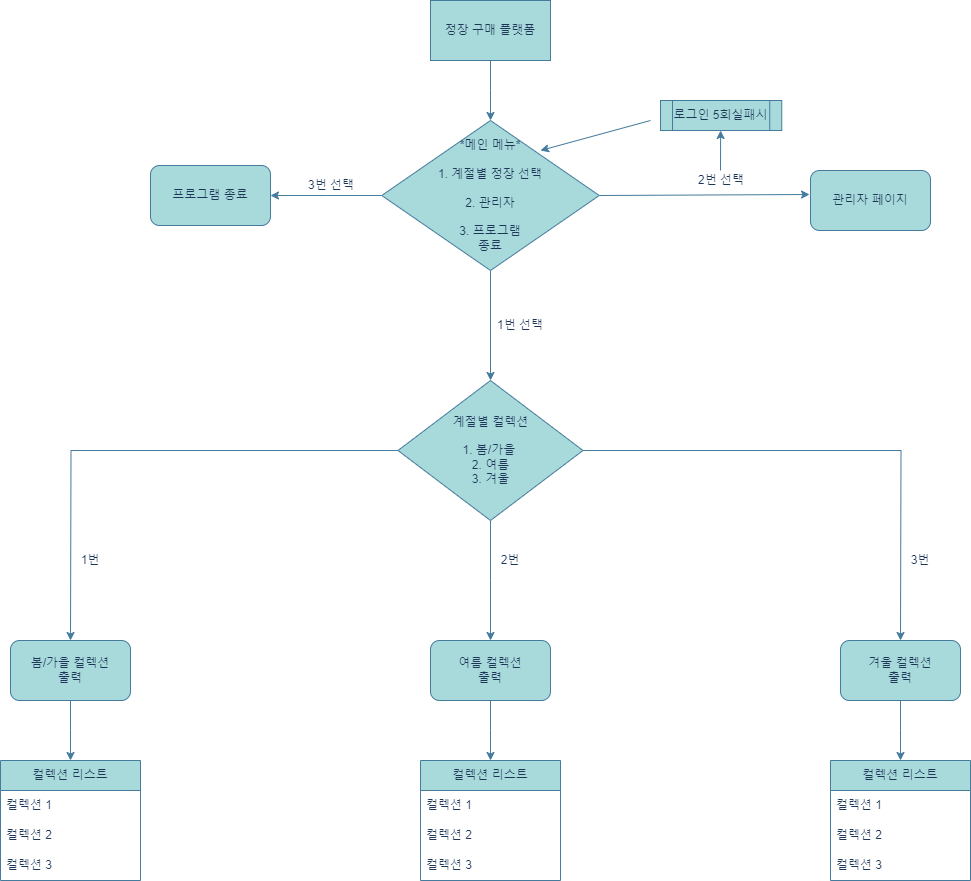

The diagram above was exported from draw.io. Its source (the exported page's mxGraphModel, read from the mxfile embedded in the PNG):
<mxGraphModel dx="2261" dy="758" grid="1" gridSize="10" guides="1" tooltips="1" connect="1" arrows="1" fold="1" page="1" pageScale="1" pageWidth="827" pageHeight="1169" math="0" shadow="0">
  <root>
    <mxCell id="WIyWlLk6GJQsqaUBKTNV-0" />
    <mxCell id="WIyWlLk6GJQsqaUBKTNV-1" parent="WIyWlLk6GJQsqaUBKTNV-0" />
    <mxCell id="mp04E4Kz019bbYAZiw5E-1" style="edgeStyle=orthogonalEdgeStyle;rounded=0;orthogonalLoop=1;jettySize=auto;html=1;exitX=0.5;exitY=1;exitDx=0;exitDy=0;labelBackgroundColor=none;strokeColor=#457B9D;fontColor=default;" parent="WIyWlLk6GJQsqaUBKTNV-1" source="mp04E4Kz019bbYAZiw5E-0" edge="1">
      <mxGeometry relative="1" as="geometry">
        <mxPoint x="420" y="160" as="targetPoint" />
      </mxGeometry>
    </mxCell>
    <mxCell id="mp04E4Kz019bbYAZiw5E-0" value="정장 구매 플랫폼" style="rounded=0;whiteSpace=wrap;html=1;labelBackgroundColor=none;fillColor=#A8DADC;strokeColor=#457B9D;fontColor=#1D3557;" parent="WIyWlLk6GJQsqaUBKTNV-1" vertex="1">
      <mxGeometry x="360" y="40" width="120" height="60" as="geometry" />
    </mxCell>
    <mxCell id="mp04E4Kz019bbYAZiw5E-8" style="edgeStyle=orthogonalEdgeStyle;rounded=0;orthogonalLoop=1;jettySize=auto;html=1;exitX=0.5;exitY=1;exitDx=0;exitDy=0;labelBackgroundColor=none;strokeColor=#457B9D;fontColor=default;" parent="WIyWlLk6GJQsqaUBKTNV-1" source="mp04E4Kz019bbYAZiw5E-3" target="mp04E4Kz019bbYAZiw5E-9" edge="1">
      <mxGeometry relative="1" as="geometry">
        <mxPoint x="420" y="350" as="targetPoint" />
      </mxGeometry>
    </mxCell>
    <mxCell id="mp04E4Kz019bbYAZiw5E-12" style="edgeStyle=orthogonalEdgeStyle;rounded=0;orthogonalLoop=1;jettySize=auto;html=1;exitX=0;exitY=0.5;exitDx=0;exitDy=0;labelBackgroundColor=none;strokeColor=#457B9D;fontColor=default;" parent="WIyWlLk6GJQsqaUBKTNV-1" source="mp04E4Kz019bbYAZiw5E-3" edge="1">
      <mxGeometry relative="1" as="geometry">
        <mxPoint x="200" y="235" as="targetPoint" />
      </mxGeometry>
    </mxCell>
    <mxCell id="mp04E4Kz019bbYAZiw5E-3" value="*메인 메뉴*&lt;br&gt;&lt;br&gt;1. 계절별 정장 선택&lt;br&gt;&lt;br&gt;2. 관리자&lt;br&gt;&lt;br&gt;3. 프로그램&lt;br&gt;종료" style="rhombus;whiteSpace=wrap;html=1;labelBackgroundColor=none;fillColor=#A8DADC;strokeColor=#457B9D;fontColor=#1D3557;" parent="WIyWlLk6GJQsqaUBKTNV-1" vertex="1">
      <mxGeometry x="311.25" y="160" width="217.5" height="150" as="geometry" />
    </mxCell>
    <mxCell id="mp04E4Kz019bbYAZiw5E-30" style="edgeStyle=orthogonalEdgeStyle;rounded=0;orthogonalLoop=1;jettySize=auto;html=1;exitX=0;exitY=0.5;exitDx=0;exitDy=0;strokeColor=#457B9D;fontColor=default;fillColor=#A8DADC;labelBackgroundColor=none;" parent="WIyWlLk6GJQsqaUBKTNV-1" source="mp04E4Kz019bbYAZiw5E-9" edge="1">
      <mxGeometry relative="1" as="geometry">
        <mxPoint y="680" as="targetPoint" />
      </mxGeometry>
    </mxCell>
    <mxCell id="mp04E4Kz019bbYAZiw5E-31" style="edgeStyle=orthogonalEdgeStyle;rounded=0;orthogonalLoop=1;jettySize=auto;html=1;exitX=1;exitY=0.5;exitDx=0;exitDy=0;strokeColor=#457B9D;fontColor=default;fillColor=#A8DADC;labelBackgroundColor=none;" parent="WIyWlLk6GJQsqaUBKTNV-1" source="mp04E4Kz019bbYAZiw5E-9" edge="1">
      <mxGeometry relative="1" as="geometry">
        <mxPoint x="830" y="680" as="targetPoint" />
      </mxGeometry>
    </mxCell>
    <mxCell id="mp04E4Kz019bbYAZiw5E-32" style="edgeStyle=orthogonalEdgeStyle;rounded=0;orthogonalLoop=1;jettySize=auto;html=1;exitX=0.5;exitY=1;exitDx=0;exitDy=0;strokeColor=#457B9D;fontColor=default;fillColor=#A8DADC;labelBackgroundColor=none;" parent="WIyWlLk6GJQsqaUBKTNV-1" source="mp04E4Kz019bbYAZiw5E-9" edge="1">
      <mxGeometry relative="1" as="geometry">
        <mxPoint x="420" y="680" as="targetPoint" />
      </mxGeometry>
    </mxCell>
    <mxCell id="mp04E4Kz019bbYAZiw5E-9" value="계절별 컬렉션&lt;br&gt;&lt;br&gt;1. 봄/가을&amp;nbsp;&lt;br&gt;2. 여름&lt;br&gt;3. 겨울" style="rhombus;whiteSpace=wrap;html=1;labelBackgroundColor=none;fillColor=#A8DADC;strokeColor=#457B9D;fontColor=#1D3557;" parent="WIyWlLk6GJQsqaUBKTNV-1" vertex="1">
      <mxGeometry x="327.5" y="420" width="185" height="140" as="geometry" />
    </mxCell>
    <mxCell id="mp04E4Kz019bbYAZiw5E-11" value="1번 선택" style="text;html=1;strokeColor=none;fillColor=none;align=center;verticalAlign=middle;whiteSpace=wrap;rounded=0;labelBackgroundColor=none;fontColor=#1D3557;" parent="WIyWlLk6GJQsqaUBKTNV-1" vertex="1">
      <mxGeometry x="420" y="350" width="60" height="30" as="geometry" />
    </mxCell>
    <mxCell id="mp04E4Kz019bbYAZiw5E-13" value="3번 선택" style="text;html=1;strokeColor=none;fillColor=none;align=center;verticalAlign=middle;whiteSpace=wrap;rounded=0;labelBackgroundColor=none;fontColor=#1D3557;" parent="WIyWlLk6GJQsqaUBKTNV-1" vertex="1">
      <mxGeometry x="211.25" y="210" width="100" height="30" as="geometry" />
    </mxCell>
    <mxCell id="mp04E4Kz019bbYAZiw5E-14" value="프로그램 종료" style="rounded=1;whiteSpace=wrap;html=1;labelBackgroundColor=none;fillColor=#A8DADC;strokeColor=#457B9D;fontColor=#1D3557;" parent="WIyWlLk6GJQsqaUBKTNV-1" vertex="1">
      <mxGeometry x="80" y="205" width="120" height="60" as="geometry" />
    </mxCell>
    <mxCell id="mp04E4Kz019bbYAZiw5E-17" value="관리자 페이지" style="rounded=1;whiteSpace=wrap;html=1;labelBackgroundColor=none;fillColor=#A8DADC;strokeColor=#457B9D;fontColor=#1D3557;" parent="WIyWlLk6GJQsqaUBKTNV-1" vertex="1">
      <mxGeometry x="740" y="210" width="120" height="60" as="geometry" />
    </mxCell>
    <mxCell id="mp04E4Kz019bbYAZiw5E-20" value="2번 선택" style="text;html=1;strokeColor=none;fillColor=none;align=center;verticalAlign=middle;whiteSpace=wrap;rounded=0;labelBackgroundColor=none;fontColor=#1D3557;" parent="WIyWlLk6GJQsqaUBKTNV-1" vertex="1">
      <mxGeometry x="620.63" y="205" width="60" height="30" as="geometry" />
    </mxCell>
    <mxCell id="mp04E4Kz019bbYAZiw5E-21" value="" style="endArrow=classic;html=1;rounded=0;entryX=0.427;entryY=1.067;entryDx=0;entryDy=0;entryPerimeter=0;labelBackgroundColor=none;strokeColor=#457B9D;fontColor=default;" parent="WIyWlLk6GJQsqaUBKTNV-1" edge="1">
      <mxGeometry width="50" height="50" relative="1" as="geometry">
        <mxPoint x="650" y="210" as="sourcePoint" />
        <mxPoint x="650.13" y="170" as="targetPoint" />
      </mxGeometry>
    </mxCell>
    <mxCell id="mp04E4Kz019bbYAZiw5E-28" value="" style="endArrow=classic;html=1;rounded=0;entryX=0.73;entryY=0.2;entryDx=0;entryDy=0;entryPerimeter=0;labelBackgroundColor=none;strokeColor=#457B9D;fontColor=default;" parent="WIyWlLk6GJQsqaUBKTNV-1" target="mp04E4Kz019bbYAZiw5E-3" edge="1">
      <mxGeometry width="50" height="50" relative="1" as="geometry">
        <mxPoint x="580" y="160" as="sourcePoint" />
        <mxPoint x="540" y="70" as="targetPoint" />
      </mxGeometry>
    </mxCell>
    <mxCell id="mp04E4Kz019bbYAZiw5E-29" value="로그인 5회실패시" style="shape=process;whiteSpace=wrap;html=1;backgroundOutline=1;labelBackgroundColor=none;fillColor=#A8DADC;strokeColor=#457B9D;fontColor=#1D3557;" parent="WIyWlLk6GJQsqaUBKTNV-1" vertex="1">
      <mxGeometry x="590" y="140" width="121.25" height="30" as="geometry" />
    </mxCell>
    <mxCell id="gZsmlViLa8MZKqM7oIMW-1" style="edgeStyle=orthogonalEdgeStyle;rounded=0;orthogonalLoop=1;jettySize=auto;html=1;exitX=0.5;exitY=1;exitDx=0;exitDy=0;strokeColor=#457B9D;fontColor=#1D3557;fillColor=#A8DADC;" edge="1" parent="WIyWlLk6GJQsqaUBKTNV-1" source="mp04E4Kz019bbYAZiw5E-33">
      <mxGeometry relative="1" as="geometry">
        <mxPoint y="800" as="targetPoint" />
      </mxGeometry>
    </mxCell>
    <mxCell id="mp04E4Kz019bbYAZiw5E-33" value="봄/가을 컬렉션&lt;br&gt;출력" style="rounded=1;whiteSpace=wrap;html=1;strokeColor=#457B9D;fontColor=#1D3557;fillColor=#A8DADC;labelBackgroundColor=none;" parent="WIyWlLk6GJQsqaUBKTNV-1" vertex="1">
      <mxGeometry x="-60" y="680" width="120" height="60" as="geometry" />
    </mxCell>
    <mxCell id="gZsmlViLa8MZKqM7oIMW-2" style="edgeStyle=orthogonalEdgeStyle;rounded=0;orthogonalLoop=1;jettySize=auto;html=1;exitX=0.5;exitY=1;exitDx=0;exitDy=0;strokeColor=#457B9D;fontColor=#1D3557;fillColor=#A8DADC;" edge="1" parent="WIyWlLk6GJQsqaUBKTNV-1" source="mp04E4Kz019bbYAZiw5E-34">
      <mxGeometry relative="1" as="geometry">
        <mxPoint x="420" y="800" as="targetPoint" />
      </mxGeometry>
    </mxCell>
    <mxCell id="mp04E4Kz019bbYAZiw5E-34" value="여름 컬렉션&lt;br style=&quot;border-color: var(--border-color);&quot;&gt;출력" style="rounded=1;whiteSpace=wrap;html=1;strokeColor=#457B9D;fontColor=#1D3557;fillColor=#A8DADC;labelBackgroundColor=none;" parent="WIyWlLk6GJQsqaUBKTNV-1" vertex="1">
      <mxGeometry x="360" y="680" width="120" height="60" as="geometry" />
    </mxCell>
    <mxCell id="gZsmlViLa8MZKqM7oIMW-3" style="edgeStyle=orthogonalEdgeStyle;rounded=0;orthogonalLoop=1;jettySize=auto;html=1;exitX=0.5;exitY=1;exitDx=0;exitDy=0;strokeColor=#457B9D;fontColor=#1D3557;fillColor=#A8DADC;" edge="1" parent="WIyWlLk6GJQsqaUBKTNV-1" source="mp04E4Kz019bbYAZiw5E-35">
      <mxGeometry relative="1" as="geometry">
        <mxPoint x="830" y="800" as="targetPoint" />
      </mxGeometry>
    </mxCell>
    <mxCell id="mp04E4Kz019bbYAZiw5E-35" value="겨울 컬렉션&lt;br style=&quot;border-color: var(--border-color);&quot;&gt;출력" style="rounded=1;whiteSpace=wrap;html=1;strokeColor=#457B9D;fontColor=#1D3557;fillColor=#A8DADC;labelBackgroundColor=none;" parent="WIyWlLk6GJQsqaUBKTNV-1" vertex="1">
      <mxGeometry x="770" y="680" width="120" height="60" as="geometry" />
    </mxCell>
    <mxCell id="mp04E4Kz019bbYAZiw5E-36" value="1번" style="text;html=1;strokeColor=none;fillColor=none;align=center;verticalAlign=middle;whiteSpace=wrap;rounded=0;fontColor=#1D3557;labelBackgroundColor=none;" parent="WIyWlLk6GJQsqaUBKTNV-1" vertex="1">
      <mxGeometry x="-10" y="585" width="60" height="30" as="geometry" />
    </mxCell>
    <mxCell id="mp04E4Kz019bbYAZiw5E-37" value="3번" style="text;html=1;strokeColor=none;fillColor=none;align=center;verticalAlign=middle;whiteSpace=wrap;rounded=0;fontColor=#1D3557;labelBackgroundColor=none;" parent="WIyWlLk6GJQsqaUBKTNV-1" vertex="1">
      <mxGeometry x="820" y="585" width="60" height="30" as="geometry" />
    </mxCell>
    <mxCell id="mp04E4Kz019bbYAZiw5E-38" value="2번" style="text;html=1;strokeColor=none;fillColor=none;align=center;verticalAlign=middle;whiteSpace=wrap;rounded=0;fontColor=#1D3557;labelBackgroundColor=none;" parent="WIyWlLk6GJQsqaUBKTNV-1" vertex="1">
      <mxGeometry x="410" y="585" width="60" height="30" as="geometry" />
    </mxCell>
    <mxCell id="gZsmlViLa8MZKqM7oIMW-0" value="" style="endArrow=classic;html=1;rounded=0;labelBackgroundColor=none;strokeColor=#457B9D;fontColor=default;exitX=1;exitY=0.5;exitDx=0;exitDy=0;entryX=-0.008;entryY=0.4;entryDx=0;entryDy=0;entryPerimeter=0;" edge="1" parent="WIyWlLk6GJQsqaUBKTNV-1" source="mp04E4Kz019bbYAZiw5E-3" target="mp04E4Kz019bbYAZiw5E-17">
      <mxGeometry width="50" height="50" relative="1" as="geometry">
        <mxPoint x="650" y="310" as="sourcePoint" />
        <mxPoint x="700" y="260" as="targetPoint" />
      </mxGeometry>
    </mxCell>
    <mxCell id="gZsmlViLa8MZKqM7oIMW-5" value="컬렉션 리스트" style="swimlane;fontStyle=0;childLayout=stackLayout;horizontal=1;startSize=30;horizontalStack=0;resizeParent=1;resizeParentMax=0;resizeLast=0;collapsible=1;marginBottom=0;whiteSpace=wrap;html=1;strokeColor=#457B9D;fontColor=#1D3557;fillColor=#A8DADC;" vertex="1" parent="WIyWlLk6GJQsqaUBKTNV-1">
      <mxGeometry x="-70" y="800" width="140" height="120" as="geometry" />
    </mxCell>
    <mxCell id="gZsmlViLa8MZKqM7oIMW-6" value="컬렉션 1" style="text;strokeColor=none;fillColor=none;align=left;verticalAlign=middle;spacingLeft=4;spacingRight=4;overflow=hidden;points=[[0,0.5],[1,0.5]];portConstraint=eastwest;rotatable=0;whiteSpace=wrap;html=1;fontColor=#1D3557;" vertex="1" parent="gZsmlViLa8MZKqM7oIMW-5">
      <mxGeometry y="30" width="140" height="30" as="geometry" />
    </mxCell>
    <mxCell id="gZsmlViLa8MZKqM7oIMW-7" value="컬렉션 2" style="text;strokeColor=none;fillColor=none;align=left;verticalAlign=middle;spacingLeft=4;spacingRight=4;overflow=hidden;points=[[0,0.5],[1,0.5]];portConstraint=eastwest;rotatable=0;whiteSpace=wrap;html=1;fontColor=#1D3557;" vertex="1" parent="gZsmlViLa8MZKqM7oIMW-5">
      <mxGeometry y="60" width="140" height="30" as="geometry" />
    </mxCell>
    <mxCell id="gZsmlViLa8MZKqM7oIMW-8" value="컬렉션 3" style="text;strokeColor=none;fillColor=none;align=left;verticalAlign=middle;spacingLeft=4;spacingRight=4;overflow=hidden;points=[[0,0.5],[1,0.5]];portConstraint=eastwest;rotatable=0;whiteSpace=wrap;html=1;fontColor=#1D3557;" vertex="1" parent="gZsmlViLa8MZKqM7oIMW-5">
      <mxGeometry y="90" width="140" height="30" as="geometry" />
    </mxCell>
    <mxCell id="gZsmlViLa8MZKqM7oIMW-9" value="컬렉션 리스트" style="swimlane;fontStyle=0;childLayout=stackLayout;horizontal=1;startSize=30;horizontalStack=0;resizeParent=1;resizeParentMax=0;resizeLast=0;collapsible=1;marginBottom=0;whiteSpace=wrap;html=1;strokeColor=#457B9D;fontColor=#1D3557;fillColor=#A8DADC;" vertex="1" parent="WIyWlLk6GJQsqaUBKTNV-1">
      <mxGeometry x="350" y="800" width="140" height="120" as="geometry" />
    </mxCell>
    <mxCell id="gZsmlViLa8MZKqM7oIMW-10" value="컬렉션 1" style="text;strokeColor=none;fillColor=none;align=left;verticalAlign=middle;spacingLeft=4;spacingRight=4;overflow=hidden;points=[[0,0.5],[1,0.5]];portConstraint=eastwest;rotatable=0;whiteSpace=wrap;html=1;fontColor=#1D3557;" vertex="1" parent="gZsmlViLa8MZKqM7oIMW-9">
      <mxGeometry y="30" width="140" height="30" as="geometry" />
    </mxCell>
    <mxCell id="gZsmlViLa8MZKqM7oIMW-11" value="컬렉션 2" style="text;strokeColor=none;fillColor=none;align=left;verticalAlign=middle;spacingLeft=4;spacingRight=4;overflow=hidden;points=[[0,0.5],[1,0.5]];portConstraint=eastwest;rotatable=0;whiteSpace=wrap;html=1;fontColor=#1D3557;" vertex="1" parent="gZsmlViLa8MZKqM7oIMW-9">
      <mxGeometry y="60" width="140" height="30" as="geometry" />
    </mxCell>
    <mxCell id="gZsmlViLa8MZKqM7oIMW-12" value="컬렉션 3" style="text;strokeColor=none;fillColor=none;align=left;verticalAlign=middle;spacingLeft=4;spacingRight=4;overflow=hidden;points=[[0,0.5],[1,0.5]];portConstraint=eastwest;rotatable=0;whiteSpace=wrap;html=1;fontColor=#1D3557;" vertex="1" parent="gZsmlViLa8MZKqM7oIMW-9">
      <mxGeometry y="90" width="140" height="30" as="geometry" />
    </mxCell>
    <mxCell id="gZsmlViLa8MZKqM7oIMW-13" value="컬렉션 리스트" style="swimlane;fontStyle=0;childLayout=stackLayout;horizontal=1;startSize=30;horizontalStack=0;resizeParent=1;resizeParentMax=0;resizeLast=0;collapsible=1;marginBottom=0;whiteSpace=wrap;html=1;strokeColor=#457B9D;fontColor=#1D3557;fillColor=#A8DADC;" vertex="1" parent="WIyWlLk6GJQsqaUBKTNV-1">
      <mxGeometry x="760" y="800" width="140" height="120" as="geometry" />
    </mxCell>
    <mxCell id="gZsmlViLa8MZKqM7oIMW-14" value="컬렉션 1" style="text;strokeColor=none;fillColor=none;align=left;verticalAlign=middle;spacingLeft=4;spacingRight=4;overflow=hidden;points=[[0,0.5],[1,0.5]];portConstraint=eastwest;rotatable=0;whiteSpace=wrap;html=1;fontColor=#1D3557;" vertex="1" parent="gZsmlViLa8MZKqM7oIMW-13">
      <mxGeometry y="30" width="140" height="30" as="geometry" />
    </mxCell>
    <mxCell id="gZsmlViLa8MZKqM7oIMW-15" value="컬렉션 2" style="text;strokeColor=none;fillColor=none;align=left;verticalAlign=middle;spacingLeft=4;spacingRight=4;overflow=hidden;points=[[0,0.5],[1,0.5]];portConstraint=eastwest;rotatable=0;whiteSpace=wrap;html=1;fontColor=#1D3557;" vertex="1" parent="gZsmlViLa8MZKqM7oIMW-13">
      <mxGeometry y="60" width="140" height="30" as="geometry" />
    </mxCell>
    <mxCell id="gZsmlViLa8MZKqM7oIMW-16" value="컬렉션 3" style="text;strokeColor=none;fillColor=none;align=left;verticalAlign=middle;spacingLeft=4;spacingRight=4;overflow=hidden;points=[[0,0.5],[1,0.5]];portConstraint=eastwest;rotatable=0;whiteSpace=wrap;html=1;fontColor=#1D3557;" vertex="1" parent="gZsmlViLa8MZKqM7oIMW-13">
      <mxGeometry y="90" width="140" height="30" as="geometry" />
    </mxCell>
  </root>
</mxGraphModel>